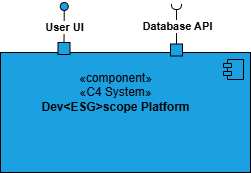

The diagram above was exported from draw.io. Its source (the exported page's mxGraphModel, read from the mxfile embedded in the PNG):
<mxGraphModel dx="815" dy="481" grid="1" gridSize="10" guides="1" tooltips="1" connect="1" arrows="1" fold="1" page="1" pageScale="1" pageWidth="827" pageHeight="1169" math="0" shadow="0">
  <root>
    <mxCell id="0" />
    <mxCell id="1" parent="0" />
    <mxCell id="UpUj01xotipTWWe23SvB-1" value="" style="html=1;dropTarget=0;whiteSpace=wrap;fillColor=#1ba1e2;fontColor=#ffffff;strokeColor=light-dark(#000000, #51afe7);" vertex="1" parent="1">
      <mxGeometry x="160" y="190" width="250" height="120" as="geometry" />
    </mxCell>
    <mxCell id="UpUj01xotipTWWe23SvB-2" value="" style="shape=module;jettyWidth=8;jettyHeight=4;fillColor=#1ba1e2;fontColor=#ffffff;strokeColor=#000000;" vertex="1" parent="UpUj01xotipTWWe23SvB-1">
      <mxGeometry x="1" width="20" height="20" relative="1" as="geometry">
        <mxPoint x="-27" y="7" as="offset" />
      </mxGeometry>
    </mxCell>
    <mxCell id="UpUj01xotipTWWe23SvB-3" value="«component»&lt;br&gt;«C4 System»&lt;br&gt;&lt;b&gt;Dev&amp;lt;ESG&amp;gt;scope Platform&lt;/b&gt;" style="text;align=center;verticalAlign=middle;resizable=0;points=[];autosize=1;strokeColor=none;fillColor=none;html=1;" vertex="1" parent="1">
      <mxGeometry x="190" y="200" width="170" height="60" as="geometry" />
    </mxCell>
    <mxCell id="UpUj01xotipTWWe23SvB-20" value="" style="group" vertex="1" connectable="0" parent="1">
      <mxGeometry x="330" y="142" width="12" height="51.5" as="geometry" />
    </mxCell>
    <mxCell id="UpUj01xotipTWWe23SvB-21" value="" style="fontStyle=0;labelPosition=right;verticalLabelPosition=middle;align=left;verticalAlign=middle;spacingLeft=2;direction=south;aspect=fixed;fillColor=#1ba1e2;fontColor=#ffffff;strokeColor=light-dark(#000000, #51afe7);" vertex="1" parent="UpUj01xotipTWWe23SvB-20">
      <mxGeometry y="39.5" width="12" height="12" as="geometry" />
    </mxCell>
    <mxCell id="UpUj01xotipTWWe23SvB-22" value="" style="endArrow=none;html=1;rounded=0;align=center;verticalAlign=top;endFill=0;labelBackgroundColor=none;endSize=2;exitX=0;exitY=0.5;exitDx=0;exitDy=0;entryX=1.076;entryY=0.506;entryDx=0;entryDy=0;entryPerimeter=0;" edge="1" parent="UpUj01xotipTWWe23SvB-20" source="UpUj01xotipTWWe23SvB-21" target="UpUj01xotipTWWe23SvB-24">
      <mxGeometry relative="1" as="geometry">
        <mxPoint x="7.5" y="37.5" as="sourcePoint" />
        <mxPoint x="7.5" y="7.5" as="targetPoint" />
      </mxGeometry>
    </mxCell>
    <mxCell id="UpUj01xotipTWWe23SvB-23" value="&lt;b&gt;Database API&lt;/b&gt;" style="edgeLabel;html=1;align=center;verticalAlign=middle;resizable=0;points=[];" vertex="1" connectable="0" parent="UpUj01xotipTWWe23SvB-22">
      <mxGeometry x="0.0317" y="-1" relative="1" as="geometry">
        <mxPoint as="offset" />
      </mxGeometry>
    </mxCell>
    <mxCell id="UpUj01xotipTWWe23SvB-24" value="" style="shape=requiredInterface;html=1;fontSize=11;align=center;fillColor=none;points=[];aspect=fixed;resizable=0;verticalAlign=bottom;labelPosition=center;verticalLabelPosition=top;flipH=1;rotation=-90;" vertex="1" parent="UpUj01xotipTWWe23SvB-20">
      <mxGeometry x="3.5" y="-2.5" width="5" height="10" as="geometry" />
    </mxCell>
    <mxCell id="UpUj01xotipTWWe23SvB-32" value="" style="group" vertex="1" connectable="0" parent="1">
      <mxGeometry x="217.5" y="138.36467178877794" width="12" height="53.63532821122206" as="geometry" />
    </mxCell>
    <mxCell id="UpUj01xotipTWWe23SvB-9" value="" style="fontStyle=0;labelPosition=right;verticalLabelPosition=middle;align=left;verticalAlign=middle;spacingLeft=2;direction=south;aspect=fixed;fillColor=#1ba1e2;fontColor=#ffffff;strokeColor=light-dark(#000000, #51afe7);" vertex="1" parent="UpUj01xotipTWWe23SvB-32">
      <mxGeometry y="41.63532821122206" width="12" height="12" as="geometry" />
    </mxCell>
    <mxCell id="UpUj01xotipTWWe23SvB-12" value="" style="endArrow=none;html=1;rounded=0;align=center;verticalAlign=top;endFill=0;labelBackgroundColor=none;endSize=2;entryX=0;entryY=0.5;entryDx=0;entryDy=0;" edge="1" parent="UpUj01xotipTWWe23SvB-32" source="UpUj01xotipTWWe23SvB-14" target="UpUj01xotipTWWe23SvB-9">
      <mxGeometry relative="1" as="geometry">
        <mxPoint x="6.5" y="41.63532821122206" as="targetPoint" />
      </mxGeometry>
    </mxCell>
    <mxCell id="UpUj01xotipTWWe23SvB-13" value="&lt;b&gt;User UI&lt;/b&gt;" style="edgeLabel;html=1;align=center;verticalAlign=middle;resizable=0;points=[];" vertex="1" connectable="0" parent="UpUj01xotipTWWe23SvB-12">
      <mxGeometry x="0.0556" relative="1" as="geometry">
        <mxPoint as="offset" />
      </mxGeometry>
    </mxCell>
    <mxCell id="UpUj01xotipTWWe23SvB-14" value="" style="ellipse;html=1;fontSize=11;align=center;fillColor=#1ba1e2;points=[];aspect=fixed;resizable=0;verticalAlign=bottom;labelPosition=center;verticalLabelPosition=top;flipH=1;rotation=-140;fontColor=#ffffff;strokeColor=default;perimeterSpacing=0;" vertex="1" parent="UpUj01xotipTWWe23SvB-32">
      <mxGeometry x="2.25" y="1.6353282112220597" width="8" height="8" as="geometry" />
    </mxCell>
  </root>
</mxGraphModel>